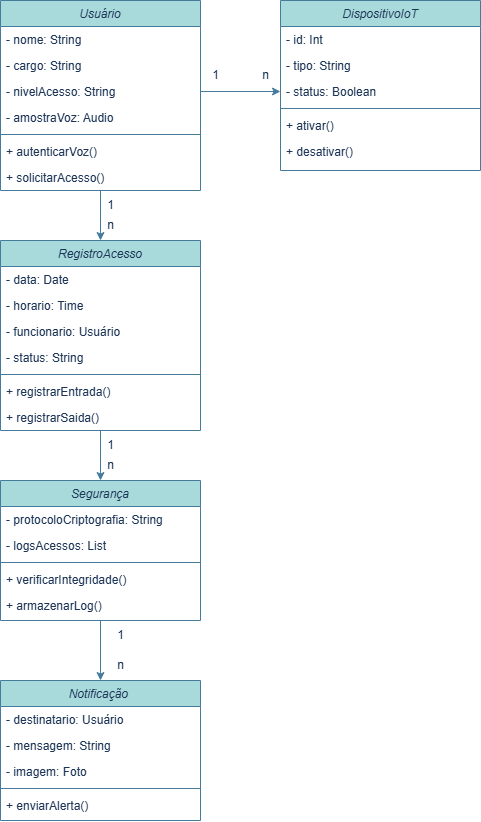

The diagram above was exported from draw.io. Its source (the exported page's mxGraphModel, read from the mxfile embedded in the PNG):
<mxGraphModel dx="1440" dy="767" grid="1" gridSize="10" guides="1" tooltips="1" connect="1" arrows="1" fold="1" page="1" pageScale="1" pageWidth="827" pageHeight="1169" background="none" math="0" shadow="0">
  <root>
    <mxCell id="WIyWlLk6GJQsqaUBKTNV-0" />
    <mxCell id="WIyWlLk6GJQsqaUBKTNV-1" parent="WIyWlLk6GJQsqaUBKTNV-0" />
    <mxCell id="Q9V50B8SHu0zhx_EEf-t-18" value="" style="edgeStyle=orthogonalEdgeStyle;rounded=0;orthogonalLoop=1;jettySize=auto;html=1;strokeColor=#457B9D;fontColor=#1D3557;fillColor=#A8DADC;" edge="1" parent="WIyWlLk6GJQsqaUBKTNV-1" source="zkfFHV4jXpPFQw0GAbJ--0" target="Q9V50B8SHu0zhx_EEf-t-10">
      <mxGeometry relative="1" as="geometry" />
    </mxCell>
    <mxCell id="zkfFHV4jXpPFQw0GAbJ--0" value="Usuário" style="swimlane;fontStyle=2;align=center;verticalAlign=top;childLayout=stackLayout;horizontal=1;startSize=26;horizontalStack=0;resizeParent=1;resizeLast=0;collapsible=1;marginBottom=0;rounded=0;shadow=0;strokeWidth=1;labelBackgroundColor=none;fillColor=#A8DADC;strokeColor=#457B9D;fontColor=#1D3557;" parent="WIyWlLk6GJQsqaUBKTNV-1" vertex="1">
      <mxGeometry width="200" height="190" as="geometry">
        <mxRectangle x="230" y="140" width="160" height="26" as="alternateBounds" />
      </mxGeometry>
    </mxCell>
    <mxCell id="zkfFHV4jXpPFQw0GAbJ--1" value="- nome: String" style="text;align=left;verticalAlign=top;spacingLeft=4;spacingRight=4;overflow=hidden;rotatable=0;points=[[0,0.5],[1,0.5]];portConstraint=eastwest;labelBackgroundColor=none;fontColor=#1D3557;" parent="zkfFHV4jXpPFQw0GAbJ--0" vertex="1">
      <mxGeometry y="26" width="200" height="26" as="geometry" />
    </mxCell>
    <mxCell id="zkfFHV4jXpPFQw0GAbJ--2" value="- cargo: String" style="text;align=left;verticalAlign=top;spacingLeft=4;spacingRight=4;overflow=hidden;rotatable=0;points=[[0,0.5],[1,0.5]];portConstraint=eastwest;rounded=0;shadow=0;html=0;labelBackgroundColor=none;fontColor=#1D3557;" parent="zkfFHV4jXpPFQw0GAbJ--0" vertex="1">
      <mxGeometry y="52" width="200" height="26" as="geometry" />
    </mxCell>
    <mxCell id="Q9V50B8SHu0zhx_EEf-t-7" value="- nivelAcesso: String" style="text;align=left;verticalAlign=top;spacingLeft=4;spacingRight=4;overflow=hidden;rotatable=0;points=[[0,0.5],[1,0.5]];portConstraint=eastwest;rounded=0;shadow=0;html=0;labelBackgroundColor=none;fontColor=#1D3557;" vertex="1" parent="zkfFHV4jXpPFQw0GAbJ--0">
      <mxGeometry y="78" width="200" height="26" as="geometry" />
    </mxCell>
    <mxCell id="Q9V50B8SHu0zhx_EEf-t-8" value="- amostraVoz: Audio" style="text;align=left;verticalAlign=top;spacingLeft=4;spacingRight=4;overflow=hidden;rotatable=0;points=[[0,0.5],[1,0.5]];portConstraint=eastwest;rounded=0;shadow=0;html=0;labelBackgroundColor=none;fontColor=#1D3557;" vertex="1" parent="zkfFHV4jXpPFQw0GAbJ--0">
      <mxGeometry y="104" width="200" height="26" as="geometry" />
    </mxCell>
    <mxCell id="zkfFHV4jXpPFQw0GAbJ--4" value="" style="line;html=1;strokeWidth=1;align=left;verticalAlign=middle;spacingTop=-1;spacingLeft=3;spacingRight=3;rotatable=0;labelPosition=right;points=[];portConstraint=eastwest;labelBackgroundColor=none;fillColor=#A8DADC;strokeColor=#457B9D;fontColor=#1D3557;" parent="zkfFHV4jXpPFQw0GAbJ--0" vertex="1">
      <mxGeometry y="130" width="200" height="8" as="geometry" />
    </mxCell>
    <mxCell id="zkfFHV4jXpPFQw0GAbJ--5" value="+ autenticarVoz()" style="text;align=left;verticalAlign=top;spacingLeft=4;spacingRight=4;overflow=hidden;rotatable=0;points=[[0,0.5],[1,0.5]];portConstraint=eastwest;labelBackgroundColor=none;fontColor=#1D3557;" parent="zkfFHV4jXpPFQw0GAbJ--0" vertex="1">
      <mxGeometry y="138" width="200" height="26" as="geometry" />
    </mxCell>
    <mxCell id="Q9V50B8SHu0zhx_EEf-t-9" value="+ solicitarAcesso()" style="text;align=left;verticalAlign=top;spacingLeft=4;spacingRight=4;overflow=hidden;rotatable=0;points=[[0,0.5],[1,0.5]];portConstraint=eastwest;labelBackgroundColor=none;fontColor=#1D3557;" vertex="1" parent="zkfFHV4jXpPFQw0GAbJ--0">
      <mxGeometry y="164" width="200" height="26" as="geometry" />
    </mxCell>
    <mxCell id="Q9V50B8SHu0zhx_EEf-t-30" value="" style="edgeStyle=orthogonalEdgeStyle;rounded=0;orthogonalLoop=1;jettySize=auto;html=1;strokeColor=#457B9D;fontColor=#1D3557;fillColor=#A8DADC;" edge="1" parent="WIyWlLk6GJQsqaUBKTNV-1" source="Q9V50B8SHu0zhx_EEf-t-10" target="Q9V50B8SHu0zhx_EEf-t-22">
      <mxGeometry relative="1" as="geometry" />
    </mxCell>
    <mxCell id="Q9V50B8SHu0zhx_EEf-t-10" value="RegistroAcesso" style="swimlane;fontStyle=2;align=center;verticalAlign=top;childLayout=stackLayout;horizontal=1;startSize=26;horizontalStack=0;resizeParent=1;resizeLast=0;collapsible=1;marginBottom=0;rounded=0;shadow=0;strokeWidth=1;labelBackgroundColor=none;fillColor=#A8DADC;strokeColor=#457B9D;fontColor=#1D3557;" vertex="1" parent="WIyWlLk6GJQsqaUBKTNV-1">
      <mxGeometry y="240" width="200" height="190" as="geometry">
        <mxRectangle x="230" y="140" width="160" height="26" as="alternateBounds" />
      </mxGeometry>
    </mxCell>
    <mxCell id="Q9V50B8SHu0zhx_EEf-t-11" value="- data: Date" style="text;align=left;verticalAlign=top;spacingLeft=4;spacingRight=4;overflow=hidden;rotatable=0;points=[[0,0.5],[1,0.5]];portConstraint=eastwest;labelBackgroundColor=none;fontColor=#1D3557;" vertex="1" parent="Q9V50B8SHu0zhx_EEf-t-10">
      <mxGeometry y="26" width="200" height="26" as="geometry" />
    </mxCell>
    <mxCell id="Q9V50B8SHu0zhx_EEf-t-12" value="- horario: Time" style="text;align=left;verticalAlign=top;spacingLeft=4;spacingRight=4;overflow=hidden;rotatable=0;points=[[0,0.5],[1,0.5]];portConstraint=eastwest;rounded=0;shadow=0;html=0;labelBackgroundColor=none;fontColor=#1D3557;" vertex="1" parent="Q9V50B8SHu0zhx_EEf-t-10">
      <mxGeometry y="52" width="200" height="26" as="geometry" />
    </mxCell>
    <mxCell id="Q9V50B8SHu0zhx_EEf-t-13" value="- funcionario: Usuário" style="text;align=left;verticalAlign=top;spacingLeft=4;spacingRight=4;overflow=hidden;rotatable=0;points=[[0,0.5],[1,0.5]];portConstraint=eastwest;rounded=0;shadow=0;html=0;labelBackgroundColor=none;fontColor=#1D3557;" vertex="1" parent="Q9V50B8SHu0zhx_EEf-t-10">
      <mxGeometry y="78" width="200" height="26" as="geometry" />
    </mxCell>
    <mxCell id="Q9V50B8SHu0zhx_EEf-t-14" value="- status: String" style="text;align=left;verticalAlign=top;spacingLeft=4;spacingRight=4;overflow=hidden;rotatable=0;points=[[0,0.5],[1,0.5]];portConstraint=eastwest;rounded=0;shadow=0;html=0;labelBackgroundColor=none;fontColor=#1D3557;" vertex="1" parent="Q9V50B8SHu0zhx_EEf-t-10">
      <mxGeometry y="104" width="200" height="26" as="geometry" />
    </mxCell>
    <mxCell id="Q9V50B8SHu0zhx_EEf-t-15" value="" style="line;html=1;strokeWidth=1;align=left;verticalAlign=middle;spacingTop=-1;spacingLeft=3;spacingRight=3;rotatable=0;labelPosition=right;points=[];portConstraint=eastwest;labelBackgroundColor=none;fillColor=#A8DADC;strokeColor=#457B9D;fontColor=#1D3557;" vertex="1" parent="Q9V50B8SHu0zhx_EEf-t-10">
      <mxGeometry y="130" width="200" height="8" as="geometry" />
    </mxCell>
    <mxCell id="Q9V50B8SHu0zhx_EEf-t-16" value="+ registrarEntrada()" style="text;align=left;verticalAlign=top;spacingLeft=4;spacingRight=4;overflow=hidden;rotatable=0;points=[[0,0.5],[1,0.5]];portConstraint=eastwest;labelBackgroundColor=none;fontColor=#1D3557;" vertex="1" parent="Q9V50B8SHu0zhx_EEf-t-10">
      <mxGeometry y="138" width="200" height="26" as="geometry" />
    </mxCell>
    <mxCell id="Q9V50B8SHu0zhx_EEf-t-17" value="+ registrarSaida()" style="text;align=left;verticalAlign=top;spacingLeft=4;spacingRight=4;overflow=hidden;rotatable=0;points=[[0,0.5],[1,0.5]];portConstraint=eastwest;labelBackgroundColor=none;fontColor=#1D3557;" vertex="1" parent="Q9V50B8SHu0zhx_EEf-t-10">
      <mxGeometry y="164" width="200" height="26" as="geometry" />
    </mxCell>
    <mxCell id="Q9V50B8SHu0zhx_EEf-t-20" value="1" style="text;html=1;align=center;verticalAlign=middle;resizable=0;points=[];autosize=1;strokeColor=none;fillColor=none;fontColor=#1D3557;" vertex="1" parent="WIyWlLk6GJQsqaUBKTNV-1">
      <mxGeometry x="95" y="190" width="30" height="30" as="geometry" />
    </mxCell>
    <mxCell id="Q9V50B8SHu0zhx_EEf-t-21" value="n" style="text;html=1;align=center;verticalAlign=middle;resizable=0;points=[];autosize=1;strokeColor=none;fillColor=none;fontColor=#1D3557;" vertex="1" parent="WIyWlLk6GJQsqaUBKTNV-1">
      <mxGeometry x="95" y="210" width="30" height="30" as="geometry" />
    </mxCell>
    <mxCell id="Q9V50B8SHu0zhx_EEf-t-41" value="" style="edgeStyle=orthogonalEdgeStyle;rounded=0;orthogonalLoop=1;jettySize=auto;html=1;strokeColor=#457B9D;fontColor=#1D3557;fillColor=#A8DADC;" edge="1" parent="WIyWlLk6GJQsqaUBKTNV-1" source="Q9V50B8SHu0zhx_EEf-t-22" target="Q9V50B8SHu0zhx_EEf-t-35">
      <mxGeometry relative="1" as="geometry" />
    </mxCell>
    <mxCell id="Q9V50B8SHu0zhx_EEf-t-22" value="Segurança" style="swimlane;fontStyle=2;align=center;verticalAlign=top;childLayout=stackLayout;horizontal=1;startSize=26;horizontalStack=0;resizeParent=1;resizeLast=0;collapsible=1;marginBottom=0;rounded=0;shadow=0;strokeWidth=1;labelBackgroundColor=none;fillColor=#A8DADC;strokeColor=#457B9D;fontColor=#1D3557;" vertex="1" parent="WIyWlLk6GJQsqaUBKTNV-1">
      <mxGeometry y="480" width="200" height="140" as="geometry">
        <mxRectangle x="230" y="140" width="160" height="26" as="alternateBounds" />
      </mxGeometry>
    </mxCell>
    <mxCell id="Q9V50B8SHu0zhx_EEf-t-23" value="- protocoloCriptografia: String" style="text;align=left;verticalAlign=top;spacingLeft=4;spacingRight=4;overflow=hidden;rotatable=0;points=[[0,0.5],[1,0.5]];portConstraint=eastwest;labelBackgroundColor=none;fontColor=#1D3557;" vertex="1" parent="Q9V50B8SHu0zhx_EEf-t-22">
      <mxGeometry y="26" width="200" height="26" as="geometry" />
    </mxCell>
    <mxCell id="Q9V50B8SHu0zhx_EEf-t-24" value="- logsAcessos: List" style="text;align=left;verticalAlign=top;spacingLeft=4;spacingRight=4;overflow=hidden;rotatable=0;points=[[0,0.5],[1,0.5]];portConstraint=eastwest;rounded=0;shadow=0;html=0;labelBackgroundColor=none;fontColor=#1D3557;" vertex="1" parent="Q9V50B8SHu0zhx_EEf-t-22">
      <mxGeometry y="52" width="200" height="26" as="geometry" />
    </mxCell>
    <mxCell id="Q9V50B8SHu0zhx_EEf-t-27" value="" style="line;html=1;strokeWidth=1;align=left;verticalAlign=middle;spacingTop=-1;spacingLeft=3;spacingRight=3;rotatable=0;labelPosition=right;points=[];portConstraint=eastwest;labelBackgroundColor=none;fillColor=#A8DADC;strokeColor=#457B9D;fontColor=#1D3557;" vertex="1" parent="Q9V50B8SHu0zhx_EEf-t-22">
      <mxGeometry y="78" width="200" height="8" as="geometry" />
    </mxCell>
    <mxCell id="Q9V50B8SHu0zhx_EEf-t-28" value="+ verificarIntegridade()" style="text;align=left;verticalAlign=top;spacingLeft=4;spacingRight=4;overflow=hidden;rotatable=0;points=[[0,0.5],[1,0.5]];portConstraint=eastwest;labelBackgroundColor=none;fontColor=#1D3557;" vertex="1" parent="Q9V50B8SHu0zhx_EEf-t-22">
      <mxGeometry y="86" width="200" height="26" as="geometry" />
    </mxCell>
    <mxCell id="Q9V50B8SHu0zhx_EEf-t-29" value="+ armazenarLog()" style="text;align=left;verticalAlign=top;spacingLeft=4;spacingRight=4;overflow=hidden;rotatable=0;points=[[0,0.5],[1,0.5]];portConstraint=eastwest;labelBackgroundColor=none;fontColor=#1D3557;" vertex="1" parent="Q9V50B8SHu0zhx_EEf-t-22">
      <mxGeometry y="112" width="200" height="26" as="geometry" />
    </mxCell>
    <mxCell id="Q9V50B8SHu0zhx_EEf-t-31" value="1" style="text;html=1;align=center;verticalAlign=middle;resizable=0;points=[];autosize=1;strokeColor=none;fillColor=none;fontColor=#1D3557;" vertex="1" parent="WIyWlLk6GJQsqaUBKTNV-1">
      <mxGeometry x="95" y="430" width="30" height="30" as="geometry" />
    </mxCell>
    <mxCell id="Q9V50B8SHu0zhx_EEf-t-32" value="n" style="text;html=1;align=center;verticalAlign=middle;resizable=0;points=[];autosize=1;strokeColor=none;fillColor=none;fontColor=#1D3557;" vertex="1" parent="WIyWlLk6GJQsqaUBKTNV-1">
      <mxGeometry x="95" y="450" width="30" height="30" as="geometry" />
    </mxCell>
    <mxCell id="Q9V50B8SHu0zhx_EEf-t-35" value="Notificação " style="swimlane;fontStyle=2;align=center;verticalAlign=top;childLayout=stackLayout;horizontal=1;startSize=26;horizontalStack=0;resizeParent=1;resizeLast=0;collapsible=1;marginBottom=0;rounded=0;shadow=0;strokeWidth=1;labelBackgroundColor=none;fillColor=#A8DADC;strokeColor=#457B9D;fontColor=#1D3557;" vertex="1" parent="WIyWlLk6GJQsqaUBKTNV-1">
      <mxGeometry y="680" width="200" height="140" as="geometry">
        <mxRectangle x="230" y="140" width="160" height="26" as="alternateBounds" />
      </mxGeometry>
    </mxCell>
    <mxCell id="Q9V50B8SHu0zhx_EEf-t-36" value="- destinatario: Usuário" style="text;align=left;verticalAlign=top;spacingLeft=4;spacingRight=4;overflow=hidden;rotatable=0;points=[[0,0.5],[1,0.5]];portConstraint=eastwest;labelBackgroundColor=none;fontColor=#1D3557;" vertex="1" parent="Q9V50B8SHu0zhx_EEf-t-35">
      <mxGeometry y="26" width="200" height="26" as="geometry" />
    </mxCell>
    <mxCell id="Q9V50B8SHu0zhx_EEf-t-37" value="- mensagem: String" style="text;align=left;verticalAlign=top;spacingLeft=4;spacingRight=4;overflow=hidden;rotatable=0;points=[[0,0.5],[1,0.5]];portConstraint=eastwest;rounded=0;shadow=0;html=0;labelBackgroundColor=none;fontColor=#1D3557;" vertex="1" parent="Q9V50B8SHu0zhx_EEf-t-35">
      <mxGeometry y="52" width="200" height="26" as="geometry" />
    </mxCell>
    <mxCell id="Q9V50B8SHu0zhx_EEf-t-42" value="- imagem: Foto" style="text;align=left;verticalAlign=top;spacingLeft=4;spacingRight=4;overflow=hidden;rotatable=0;points=[[0,0.5],[1,0.5]];portConstraint=eastwest;rounded=0;shadow=0;html=0;labelBackgroundColor=none;fontColor=#1D3557;" vertex="1" parent="Q9V50B8SHu0zhx_EEf-t-35">
      <mxGeometry y="78" width="200" height="26" as="geometry" />
    </mxCell>
    <mxCell id="Q9V50B8SHu0zhx_EEf-t-38" value="" style="line;html=1;strokeWidth=1;align=left;verticalAlign=middle;spacingTop=-1;spacingLeft=3;spacingRight=3;rotatable=0;labelPosition=right;points=[];portConstraint=eastwest;labelBackgroundColor=none;fillColor=#A8DADC;strokeColor=#457B9D;fontColor=#1D3557;" vertex="1" parent="Q9V50B8SHu0zhx_EEf-t-35">
      <mxGeometry y="104" width="200" height="8" as="geometry" />
    </mxCell>
    <mxCell id="Q9V50B8SHu0zhx_EEf-t-39" value="+ enviarAlerta()" style="text;align=left;verticalAlign=top;spacingLeft=4;spacingRight=4;overflow=hidden;rotatable=0;points=[[0,0.5],[1,0.5]];portConstraint=eastwest;labelBackgroundColor=none;fontColor=#1D3557;" vertex="1" parent="Q9V50B8SHu0zhx_EEf-t-35">
      <mxGeometry y="112" width="200" height="26" as="geometry" />
    </mxCell>
    <mxCell id="Q9V50B8SHu0zhx_EEf-t-43" value="1" style="text;html=1;align=center;verticalAlign=middle;resizable=0;points=[];autosize=1;strokeColor=none;fillColor=none;fontColor=#1D3557;" vertex="1" parent="WIyWlLk6GJQsqaUBKTNV-1">
      <mxGeometry x="105" y="620" width="30" height="30" as="geometry" />
    </mxCell>
    <mxCell id="Q9V50B8SHu0zhx_EEf-t-44" value="n" style="text;html=1;align=center;verticalAlign=middle;resizable=0;points=[];autosize=1;strokeColor=none;fillColor=none;fontColor=#1D3557;" vertex="1" parent="WIyWlLk6GJQsqaUBKTNV-1">
      <mxGeometry x="105" y="650" width="30" height="30" as="geometry" />
    </mxCell>
    <mxCell id="Q9V50B8SHu0zhx_EEf-t-46" value="DispositivoIoT" style="swimlane;fontStyle=2;align=center;verticalAlign=top;childLayout=stackLayout;horizontal=1;startSize=26;horizontalStack=0;resizeParent=1;resizeLast=0;collapsible=1;marginBottom=0;rounded=0;shadow=0;strokeWidth=1;labelBackgroundColor=none;fillColor=#A8DADC;strokeColor=#457B9D;fontColor=#1D3557;" vertex="1" parent="WIyWlLk6GJQsqaUBKTNV-1">
      <mxGeometry x="280" width="200" height="170" as="geometry">
        <mxRectangle x="230" y="140" width="160" height="26" as="alternateBounds" />
      </mxGeometry>
    </mxCell>
    <mxCell id="Q9V50B8SHu0zhx_EEf-t-47" value="- id: Int" style="text;align=left;verticalAlign=top;spacingLeft=4;spacingRight=4;overflow=hidden;rotatable=0;points=[[0,0.5],[1,0.5]];portConstraint=eastwest;labelBackgroundColor=none;fontColor=#1D3557;" vertex="1" parent="Q9V50B8SHu0zhx_EEf-t-46">
      <mxGeometry y="26" width="200" height="26" as="geometry" />
    </mxCell>
    <mxCell id="Q9V50B8SHu0zhx_EEf-t-48" value="- tipo: String" style="text;align=left;verticalAlign=top;spacingLeft=4;spacingRight=4;overflow=hidden;rotatable=0;points=[[0,0.5],[1,0.5]];portConstraint=eastwest;rounded=0;shadow=0;html=0;labelBackgroundColor=none;fontColor=#1D3557;" vertex="1" parent="Q9V50B8SHu0zhx_EEf-t-46">
      <mxGeometry y="52" width="200" height="26" as="geometry" />
    </mxCell>
    <mxCell id="Q9V50B8SHu0zhx_EEf-t-49" value="- status: Boolean" style="text;align=left;verticalAlign=top;spacingLeft=4;spacingRight=4;overflow=hidden;rotatable=0;points=[[0,0.5],[1,0.5]];portConstraint=eastwest;rounded=0;shadow=0;html=0;labelBackgroundColor=none;fontColor=#1D3557;" vertex="1" parent="Q9V50B8SHu0zhx_EEf-t-46">
      <mxGeometry y="78" width="200" height="26" as="geometry" />
    </mxCell>
    <mxCell id="Q9V50B8SHu0zhx_EEf-t-51" value="" style="line;html=1;strokeWidth=1;align=left;verticalAlign=middle;spacingTop=-1;spacingLeft=3;spacingRight=3;rotatable=0;labelPosition=right;points=[];portConstraint=eastwest;labelBackgroundColor=none;fillColor=#A8DADC;strokeColor=#457B9D;fontColor=#1D3557;" vertex="1" parent="Q9V50B8SHu0zhx_EEf-t-46">
      <mxGeometry y="104" width="200" height="8" as="geometry" />
    </mxCell>
    <mxCell id="Q9V50B8SHu0zhx_EEf-t-52" value="+ ativar()" style="text;align=left;verticalAlign=top;spacingLeft=4;spacingRight=4;overflow=hidden;rotatable=0;points=[[0,0.5],[1,0.5]];portConstraint=eastwest;labelBackgroundColor=none;fontColor=#1D3557;" vertex="1" parent="Q9V50B8SHu0zhx_EEf-t-46">
      <mxGeometry y="112" width="200" height="26" as="geometry" />
    </mxCell>
    <mxCell id="Q9V50B8SHu0zhx_EEf-t-53" value="+ desativar()" style="text;align=left;verticalAlign=top;spacingLeft=4;spacingRight=4;overflow=hidden;rotatable=0;points=[[0,0.5],[1,0.5]];portConstraint=eastwest;labelBackgroundColor=none;fontColor=#1D3557;" vertex="1" parent="Q9V50B8SHu0zhx_EEf-t-46">
      <mxGeometry y="138" width="200" height="26" as="geometry" />
    </mxCell>
    <mxCell id="Q9V50B8SHu0zhx_EEf-t-57" value="" style="edgeStyle=orthogonalEdgeStyle;rounded=0;orthogonalLoop=1;jettySize=auto;html=1;strokeColor=#457B9D;fontColor=#1D3557;fillColor=#A8DADC;entryX=0;entryY=0.5;entryDx=0;entryDy=0;" edge="1" parent="WIyWlLk6GJQsqaUBKTNV-1" source="Q9V50B8SHu0zhx_EEf-t-7" target="Q9V50B8SHu0zhx_EEf-t-49">
      <mxGeometry relative="1" as="geometry">
        <mxPoint x="270" y="90" as="targetPoint" />
      </mxGeometry>
    </mxCell>
    <mxCell id="Q9V50B8SHu0zhx_EEf-t-58" value="1" style="text;html=1;align=center;verticalAlign=middle;resizable=0;points=[];autosize=1;strokeColor=none;fillColor=none;fontColor=#1D3557;" vertex="1" parent="WIyWlLk6GJQsqaUBKTNV-1">
      <mxGeometry x="200" y="60" width="30" height="30" as="geometry" />
    </mxCell>
    <mxCell id="Q9V50B8SHu0zhx_EEf-t-59" value="n" style="text;html=1;align=center;verticalAlign=middle;resizable=0;points=[];autosize=1;strokeColor=none;fillColor=none;fontColor=#1D3557;" vertex="1" parent="WIyWlLk6GJQsqaUBKTNV-1">
      <mxGeometry x="250" y="60" width="30" height="30" as="geometry" />
    </mxCell>
  </root>
</mxGraphModel>